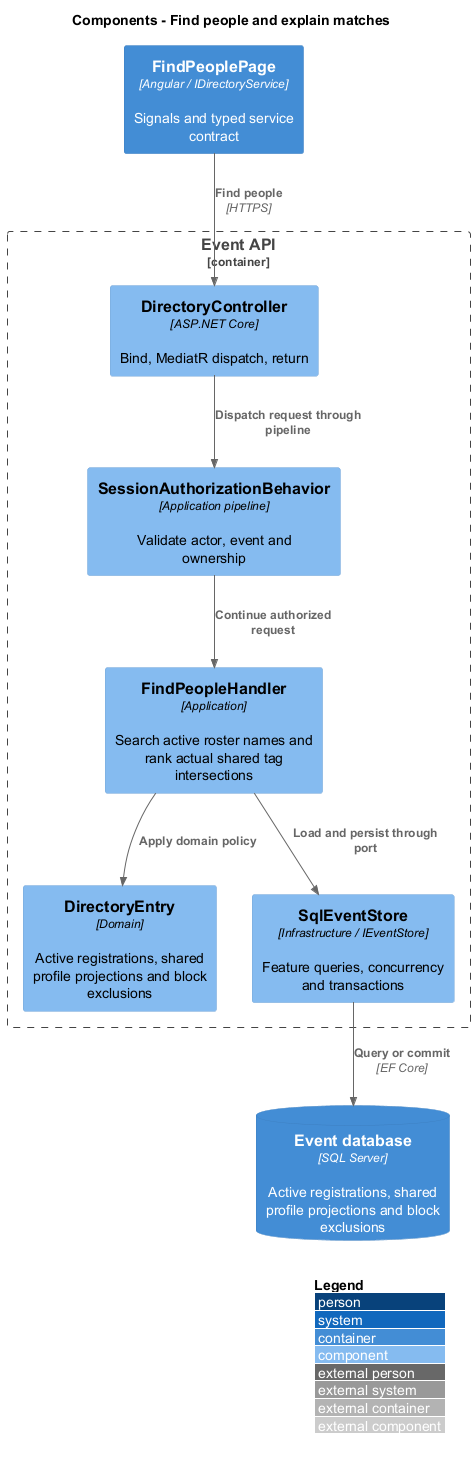

The diagram above was rendered by PlantUML. Its source (embedded in the PNG):
@startuml
!include <C4/C4_Component>
LAYOUT_WITH_LEGEND()
title Components - Find people and explain matches
Container(ui, "FindPeoplePage", "Angular / IDirectoryService", "Signals and typed service contract")
Container_Boundary(api, "Event API") {
Component(ctrl, "DirectoryController", "ASP.NET Core", "Bind, MediatR dispatch, return")
Component(gate, "SessionAuthorizationBehavior", "Application pipeline", "Validate actor, event and ownership")
Component(handler, "FindPeopleHandler", "Application", "Search active roster names and rank actual shared tag intersections")
Component(entity, "DirectoryEntry", "Domain", "Active registrations, shared profile projections and block exclusions")
Component(store, "SqlEventStore", "Infrastructure / IEventStore", "Feature queries, concurrency and transactions")
}
ContainerDb(db, "Event database", "SQL Server", "Active registrations, shared profile projections and block exclusions")
Rel(ui, ctrl, "Find people", "HTTPS")
Rel(ctrl, gate, "Dispatch request through pipeline")
Rel(gate, handler, "Continue authorized request")
Rel(handler, entity, "Apply domain policy")
Rel(handler, store, "Load and persist through port")
Rel(store, db, "Query or commit", "EF Core")
@enduml